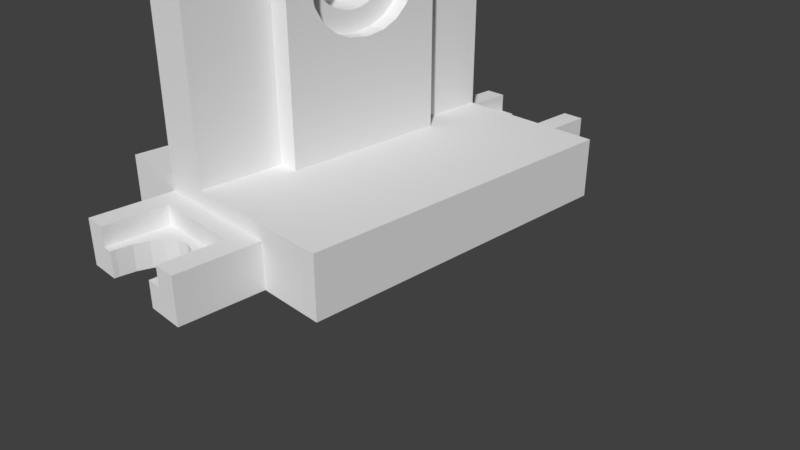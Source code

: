 # Source: 14.30.blend  (saved by Blender 2.79.0; exported with 4.5.12 LTS)
import bpy
from mathutils import Matrix  # noqa: F401  (used for matrix-valued properties, if any)

bpy.ops.wm.read_factory_settings(use_empty=True)
scene = bpy.context.scene
scene.name = 'Scene'

# ---- collections
col_collection_1 = bpy.data.collections.new('Collection 1'); scene.collection.children.link(col_collection_1)

# ---- materials (node trees are filled in below, after node groups)
mat_material = bpy.data.materials.new('Material')
mat_material.alpha_threshold = 0.0
mat_material.use_transparent_shadow = False
mat_material.roughness = 0.5
mat_material.line_color = (0.0, 0.0, 0.0, 1.0)

# ---- material node trees

# ---- world
world_world = bpy.data.worlds.new('World'); scene.world = world_world
world_world.color = (0.05088, 0.05088, 0.05088)
world_world.use_sun_shadow = False
world_world.sun_shadow_jitter_overblur = 0.0
world_world.cycles.sampling_method = 'MANUAL'

# ---- cameras
cam_camera = bpy.data.cameras.new('Camera')
cam_camera.clip_end = 100.0
cam_camera.lens = 35.0
cam_camera.sensor_width = 32.0
cam_camera.sensor_height = 18.0
cam_camera.ortho_scale = 7.314
cam_camera.dof.focus_distance = 0.0
cam_camera.dof.aperture_fstop = 128.0

# ---- meshes
me_cube = bpy.data.meshes.new('Cube')
me_cube.from_pydata([(-0.427, 0.2691, 6.748), (-0.4265, 0.264, 6.454), (-0.4261, 0.249, 6.17), (-0.4257, 0.2246, 5.909), (-0.4253, 0.1917, 5.681), (-0.425, 0.1516, 5.493), (-0.4248, 0.1059, 5.354), (-0.4247, 0.05631, 5.268), (-0.4246, 0.004736, 5.239), (-0.4247, -0.04684, 5.268), (-0.4248, -0.09644, 5.354), (-0.425, -0.1421, 5.493), (-0.4253, -0.1822, 5.681), (-0.4257, -0.2151, 5.909), (-0.4261, -0.2395, 6.17), (-0.4265, -0.2546, 6.454), (-0.427, -0.2596, 6.748), (-0.4275, -0.2546, 7.043), (-0.4279, -0.2395, 7.326), (-0.4283, -0.2151, 7.587), (-0.4287, -0.1822, 7.815), (-0.429, -0.1421, 8.003), (-0.4292, -0.09643, 8.143), (-0.4293, -0.04684, 8.229), (-0.4294, 0.004736, 8.258), (-0.4293, 0.05631, 8.229), (-0.4292, 0.1059, 8.143), (-0.429, 0.1516, 8.003), (-0.4287, 0.1917, 7.815), (-0.4283, 0.2246, 7.587), (-0.4279, 0.249, 7.326), (-0.4275, 0.264, 7.043), (-0.131, 0.362, 6.302), (-0.1392, 0.02944, 4.549), (-0.1319, 0.3469, 5.767), (-0.1333, 0.3002, 5.281), (-0.1351, 0.2266, 4.893), (-0.1372, 0.1333, 4.641), (-0.1399, -0.003044, 4.546), (-0.1443, -0.3442, 6.252), (-0.1417, -0.1074, 4.624), (-0.1432, -0.2019, 4.863), (-0.1442, -0.2774, 5.24), (-0.1446, -0.3264, 5.719), (-0.3324, -1.109, -0.1493), (0.3324, -1.109, -0.1493), (1.0, 1.0, -1.0), (1.0, -1.0, -1.0), (-1.0, -1.0, -1.0), (-1.0, 1.0, -1.0), (1.0, 1.0, 1.0), (1.0, -1.0, 1.0), (-1.0, -1.0, 1.0), (-1.0, 1.0, 1.0), (1.0, -5.96e-08, -1.0), (1.788e-07, 1.0, -1.0), (1.0, 1.0, 0.0), (0.0, -1.0, -1.0), (1.0, -1.0, 0.0), (-1.0, 2.98e-07, -1.0), (-1.0, -1.0, 0.0), (-1.0, 1.0, 0.0), (1.0, -5.364e-07, 1.0), (2.384e-07, 1.0, 1.0), (-5.364e-07, -1.0, 1.0), (-1.0, 1.788e-07, 1.0), (2.384e-07, 1.0, 0.0), (-1.0, 2.384e-07, 0.0), (1.0, -2.98e-07, 0.0), (-1.49e-07, -1.788e-07, 1.0), (5.96e-08, 1.192e-07, -1.0), (1.0, -0.5, -1.0), (-0.5, 1.0, -1.0), (1.0, 1.0, 0.5), (-0.5, -1.0, -1.0), (1.0, -1.0, 0.5), (-1.0, 0.5, -1.0), (-1.0, -1.0, 0.5), (-1.0, 1.0, 0.5), (1.0, -0.5, 1.0), (-0.5, 1.0, 1.0), (-0.5, -1.0, 1.0), (-1.0, 0.5, 1.0), (1.0, 0.5, -1.0), (0.5, 1.0, -1.0), (1.0, 1.0, -0.5), (0.5, -1.0, -1.0), (1.0, -1.0, -0.5), (-1.0, -0.5, -1.0), (-1.0, -1.0, -0.5), (-1.0, 1.0, -0.5), (1.0, 0.5, 1.0), (0.5, 1.0, 1.0), (0.5, -1.0, 1.0), (-1.0, -0.5, 1.0), (-0.5, 1.0, 0.0), (0.5, 1.0, 0.0), (2.384e-07, 1.0, 0.5), (2.086e-07, 1.0, -0.5), (-1.0, 0.5, 0.0), (-1.0, -0.5, 0.0), (-1.0, 2.682e-07, -0.5), (-1.0, 2.086e-07, 0.5), (-0.5, -1.0, 0.0), (0.5, -1.0, 0.0), (-4.172e-07, -1.0, 0.5), (1.0, -0.5, 0.0), (1.0, 0.5, 0.0), (1.0, -1.788e-07, -0.5), (1.0, -4.172e-07, 0.5), (-3.427e-07, -0.5, 1.0), (4.47e-08, 0.5, 1.0), (0.5, -3.576e-07, 1.0), (-0.5, 0.0, 1.0), (-0.5, 2.086e-07, -1.0), (0.5, 2.98e-08, -1.0), (1.192e-07, 0.5, -1.0), (2.98e-08, -0.5, -1.0), (0.5, -0.5, -1.0), (0.5, 0.5, -1.0), (-0.5, 0.5, -1.0), (-0.5, 0.5, 1.0), (0.5, 0.5, 1.0), (0.5, -0.5, 1.0), (1.0, 0.5, 0.5), (1.0, 0.5, -0.5), (1.0, -0.5, -0.5), (0.5, -1.0, 0.5), (0.5, -1.0, -0.5), (-0.5, -1.0, -0.5), (-1.0, -0.5, 0.5), (-1.0, -0.5, -0.5), (-1.0, 0.5, -0.5), (0.5, 1.0, -0.5), (0.5, 1.0, 0.5), (-0.5, 1.0, 0.5), (-0.5, 1.0, -0.5), (-1.0, 0.5, 0.5), (-0.5, -1.0, 0.5), (1.0, -0.5, 0.5), (-0.5, -0.5, 1.0), (-0.5, -0.5, -1.0), (-0.5, -1.472, -1.0), (0.5, -1.472, -1.0), (-0.5, -1.472, -1.118e-06), (0.5, -1.472, -1.118e-06), (0.5, -1.472, 0.5), (0.5, -1.472, -0.5), (-0.5, -1.472, -0.5), (-0.5, -1.472, 0.5), (0.3324, -1.472, -0.1493), (-0.3324, -1.472, -0.1493), (-0.3324, -1.472, 0.5), (-0.3324, -1.472, -1.118e-06), (-0.3324, -1.109, 0.5), (0.3324, -1.472, 0.5), (0.3324, -1.109, 0.5), (0.3324, -1.472, -1.118e-06), (-4.514e-07, -1.109, 0.5), (0.05985, -1.175, -0.1493), (0.05985, -1.175, -1.0), (-0.2163, -1.278, -0.1493), (-0.2163, -1.278, -1.0), (-0.166, -1.215, -0.1493), (-0.166, -1.215, -1.0), (0.1232, -1.215, -0.1493), (0.1232, -1.215, -1.0), (-0.1026, -1.175, -0.1493), (-0.1026, -1.175, -1.0), (0.217, -1.444, -0.1493), (0.217, -1.444, -1.0), (-0.2597, -1.444, -0.1493), (-0.2597, -1.444, -1.0), (0.1735, -1.278, -0.1493), (0.1735, -1.278, -1.0), (0.2058, -1.357, -0.1493), (0.2058, -1.357, -1.0), (-0.01042, -1.161, -0.1493), (-5.114e-08, -1.163, -1.0), (-0.01042, -1.161, -1.0), (-0.2486, -1.357, -0.1493), (-0.2486, -1.357, -1.0), (-0.2597, -1.472, -0.1493), (-0.2597, -1.472, -0.5), (0.217, -1.472, -0.1493), (0.217, -1.472, -0.5), (0.217, -1.472, -1.0), (-0.2597, -1.472, -1.0), (-0.03234, -1.161, -0.1493), (-0.03234, -1.161, -1.0), (0.3301, 1.108, -0.1493), (-0.3348, 1.108, -0.1493), (-0.002351, 0.9983, -1.0), (0.4976, 0.9983, -1.0), (-0.5024, 0.9983, -1.0), (0.4976, 0.9983, 5.96e-08), (-0.5024, 0.9983, 5.96e-08), (-0.00235, 0.9983, 0.5), (-0.5024, 0.9983, 0.5), (-0.5024, 0.9983, -0.5), (0.4976, 0.9983, -0.5), (0.4976, 0.9983, 0.5), (0.4976, 1.47, -1.0), (-0.5024, 1.47, -1.0), (0.4976, 1.47, -1.073e-06), (-0.5024, 1.47, -1.073e-06), (-0.5024, 1.47, 0.5), (-0.5024, 1.47, -0.5), (0.4976, 1.47, -0.5), (0.4977, 1.47, 0.5), (-0.3348, 1.47, -0.1493), (0.3301, 1.47, -0.1493), (0.3301, 1.47, 0.5), (0.3301, 1.47, -1.073e-06), (0.3301, 1.108, 0.5), (-0.3348, 1.47, 0.5), (-0.3348, 1.108, 0.5), (-0.3348, 1.47, -1.073e-06), (-0.00235, 1.108, 0.5), (-0.0622, 1.173, -0.1493), (-0.0622, 1.173, -1.0), (0.2139, 1.276, -0.1493), (0.2139, 1.276, -1.0), (0.1636, 1.214, -0.1493), (0.1636, 1.214, -1.0), (-0.1256, 1.214, -0.1493), (-0.1256, 1.214, -1.0), (0.1003, 1.173, -0.1493), (0.1003, 1.173, -1.0), (-0.2193, 1.442, -0.1493), (-0.2193, 1.442, -1.0), (0.2574, 1.442, -0.1493), (0.2574, 1.442, -1.0), (-0.1759, 1.276, -0.1493), (-0.1759, 1.276, -1.0), (-0.2082, 1.355, -0.1493), (-0.2082, 1.355, -1.0), (0.008066, 1.16, -0.1493), (-0.002351, 1.162, -1.0), (0.008066, 1.16, -1.0), (0.2462, 1.355, -0.1493), (0.2462, 1.355, -1.0), (0.2574, 1.47, -0.1493), (0.2574, 1.47, -0.5), (-0.2193, 1.47, -0.1493), (-0.2193, 1.47, -0.5), (-0.2193, 1.47, -1.0), (0.2574, 1.47, -1.0), (0.02999, 1.16, -0.1493), (0.02999, 1.16, -1.0), (-0.05196, 1.0, -1.0), (-0.05196, -1.0, -1.0), (-0.05196, 1.0, 1.0), (-0.05196, -1.0, 1.0), (-0.05196, 1.0, 0.0), (-0.05196, 1.285e-07, -1.0), (-0.05196, 0.5, -1.0), (-0.05196, 0.5, 1.0), (-0.05196, 1.0, 0.5), (-0.05196, 1.0, -0.5), (-0.05196, -1.0, 0.5), (-0.05196, -0.5, 1.0), (-0.05196, -0.5, -1.0), (-0.1543, 1.0, -1.0), (-0.1543, -1.0, -1.0), (-0.1543, 1.0, 1.0), (-0.1543, -1.0, 1.0), (-0.1543, 1.0, 0.0), (-0.1543, 1.468e-07, -1.0), (-0.1543, 0.5, -1.0), (-0.1543, 1.0, 0.5), (-0.1543, 1.0, -0.5), (-0.1543, -1.0, 0.5), (-0.1543, -0.5, -1.0), (-0.1543, 0.5, 1.0), (-0.1543, -0.5, 1.0), (-0.5, 1.0, 9.459), (-0.5, -1.0, 9.459), (-3.427e-07, -0.5, 9.459), (4.47e-08, 0.5, 9.459), (-0.5, 0.0, 9.459), (-0.5, 0.5, 9.459), (-0.5, -0.5, 9.459), (-0.05196, 0.5, 9.459), (-0.05196, -0.5, 9.459), (-0.1543, 1.0, 9.459), (-0.1543, -1.0, 9.459), (-0.1543, -1.236e-07, 9.459), (-0.1543, 0.5, 9.459), (-0.1543, -0.5, 9.459), (-9.686e-08, 0.1318, 4.638), (-1.49e-07, 0.0279, 4.546), (-1.49e-07, -0.004594, 4.544), (-1.49e-07, -1.788e-07, 4.544), (-1.863e-07, -0.1089, 4.621), (-2.31e-07, -0.2035, 4.86), (-2.235e-08, 0.2987, 5.278), (-5.96e-08, 0.2251, 4.89), (-2.608e-07, -0.279, 5.237), (-7.451e-09, 0.3454, 5.764), (-2.757e-07, -0.328, 5.716), (-2.831e-07, -0.3458, 6.249), (-7.451e-09, 0.3606, 6.3), (-1.005e-08, 0.3587, 9.459), (-0.05196, -0.3472, 9.459), (-0.1435, -0.3462, 9.459), (-0.1369, -1.298e-07, 9.459), (-2.837e-07, -0.3477, 9.459), (-0.05196, 0.3593, 9.459), (-0.1302, 0.3601, 9.459), (-0.1326, 0.264, 7.052), (-0.1326, 0.2691, 6.757), (-0.1426, -0.2596, 6.757), (-0.1328, 0.264, 6.463), (-0.1426, -0.2546, 6.463), (-0.1333, 0.249, 6.18), (-0.1424, -0.2395, 6.179), (-0.134, 0.2246, 5.919), (-0.1423, -0.2151, 5.918), (-0.1419, -0.1822, 5.69), (-0.1349, 0.1917, 5.69), (-0.1369, 0.1059, 5.363), (-0.1414, -0.1421, 5.502), (-0.1359, 0.1516, 5.502), (-0.1407, -0.09644, 5.362), (-0.1389, 0.004736, 5.248), (-0.1398, -0.04684, 5.277), (-0.1379, 0.05631, 5.277), (-0.1328, 0.249, 7.335), (-0.142, -0.2395, 7.335), (-0.1424, -0.2546, 7.052), (-0.1332, 0.2246, 7.596), (-0.1338, 0.1917, 7.825), (-0.1415, -0.2151, 7.596), (-0.1345, 0.1516, 8.012), (-0.1408, -0.1822, 7.824), (-0.1353, 0.1059, 8.152), (-0.14, -0.1421, 8.012), (-0.1391, -0.09643, 8.152), (-0.1382, -0.04684, 8.238), (-0.1362, 0.05631, 8.238), (-0.1372, 0.004736, 8.267), (-0.5, 0.1966, 6.981), (-0.4274, 0.1966, 6.983), (-0.5, 0.2004, 6.763), (-0.427, 0.2004, 6.765), (-0.5, -0.1909, 6.763), (-0.427, -0.1909, 6.765), (-0.5, 0.1966, 6.545), (-0.4267, 0.1966, 6.547), (-0.5, -0.1871, 6.545), (-0.4267, -0.1871, 6.547), (-0.5, 0.1855, 6.335), (-0.4263, 0.1855, 6.338), (-0.5, -0.176, 6.335), (-0.4263, -0.176, 6.338), (-0.5, 0.1674, 6.142), (-0.426, 0.1674, 6.145), (-0.5, -0.1579, 6.142), (-0.426, -0.1579, 6.145), (-0.5, -0.1336, 5.973), (-0.4258, -0.1336, 5.975), (-0.5, 0.1431, 5.973), (-0.4258, 0.1431, 5.975), (-0.5, 0.0796, 5.731), (-0.4254, 0.0796, 5.733), (-0.5, -0.1039, 5.834), (-0.4256, -0.1039, 5.836), (-0.5, 0.1134, 5.834), (-0.4256, 0.1134, 5.836), (-0.5, -0.07012, 5.731), (-0.4254, -0.07012, 5.733), (-0.5, 0.0429, 5.667), (-0.4253, 0.0429, 5.67), (-0.5, 0.004736, 5.646), (-0.4253, 0.004736, 5.648), (-0.5, -0.03343, 5.667), (-0.4253, -0.03343, 5.67), (-0.5, 0.0, 5.648), (-0.5, 0.1855, 7.19), (-0.4277, 0.1855, 7.192), (-0.5, -0.176, 7.19), (-0.4277, -0.176, 7.192), (-0.5, -0.1871, 6.981), (-0.4274, -0.1871, 6.983), (-0.5, 0.1674, 7.383), (-0.428, 0.1674, 7.386), (-0.5, 0.1431, 7.553), (-0.4283, 0.1431, 7.555), (-0.5, -0.1579, 7.383), (-0.428, -0.1579, 7.386), (-0.5, 0.1134, 7.691), (-0.4285, 0.1134, 7.694), (-0.5, -0.1336, 7.553), (-0.4283, -0.1336, 7.555), (-0.5, 0.0796, 7.795), (-0.4286, 0.0796, 7.797), (-0.5, -0.1039, 7.691), (-0.4285, -0.1039, 7.694), (-0.5, -0.07012, 7.795), (-0.4286, -0.07012, 7.797), (-0.5, -0.03343, 7.858), (-0.4287, -0.03343, 7.861), (-0.5, 0.0429, 7.858), (-0.4287, 0.0429, 7.861), (-0.5, 0.0, 7.877), (-0.5, 0.004736, 7.88), (-0.4288, 0.004736, 7.882)], [], [(0, 1, 313, 311), (1, 2, 315, 313), (2, 3, 317, 315), (3, 4, 320, 317), (4, 5, 323, 320), (5, 6, 321, 323), (6, 7, 327, 321), (7, 8, 325, 327), (8, 9, 326, 325), (9, 10, 324, 326), (10, 11, 322, 324), (11, 12, 319, 322), (12, 13, 318, 319), (13, 14, 316, 318), (14, 15, 314, 316), (15, 16, 312, 314), (16, 17, 330, 312), (17, 18, 329, 330), (18, 19, 333, 329), (19, 20, 335, 333), (20, 21, 337, 335), (21, 22, 338, 337), (22, 23, 339, 338), (23, 24, 341, 339), (24, 25, 340, 341), (25, 26, 336, 340), (26, 27, 334, 336), (27, 28, 332, 334), (28, 29, 331, 332), (29, 30, 328, 331), (30, 31, 310, 328), (31, 0, 311, 310), (0, 31, 30, 29, 28, 27, 26, 25, 24, 23, 22, 21, 20, 19, 18, 17, 16, 347, 384, 382, 390, 394, 398, 400, 402, 407, 404, 396, 392, 388, 386, 380, 343, 345), (33, 38, 292, 293, 291), (39, 305, 304, 307, 301), (32, 309, 306, 305, 39, 312, 330, 329, 333, 335, 337, 338, 339, 341, 340, 336, 334, 332, 331, 328, 310, 311), (44, 45, 156, 158, 154), (45, 150, 157, 155, 156), (44, 151, 182, 171, 180, 161, 163, 167, 188, 177, 159, 165, 173, 175, 169, 184, 150, 45), (141, 74, 48, 88), (140, 94, 52, 81), (139, 79, 51, 75), (138, 81, 52, 77), (137, 82, 53, 78), (136, 72, 49, 90), (135, 95, 61, 78), (134, 96, 66, 97), (133, 84, 55, 98), (132, 99, 61, 90), (131, 100, 67, 101), (130, 94, 65, 102), (129, 103, 60, 89), (86, 128, 147, 143), (127, 93, 64, 105), (126, 106, 58, 87), (125, 107, 68, 108), (124, 91, 62, 109), (123, 110, 64, 93), (122, 111, 69, 112), (121, 82, 65, 113), (120, 114, 59, 76), (119, 115, 70, 116), (118, 86, 57, 117), (115, 118, 117, 70), (54, 71, 118, 115), (71, 47, 86, 118), (84, 119, 116, 55), (46, 83, 119, 84), (83, 54, 115, 119), (72, 120, 76, 49), (263, 269, 120, 72), (269, 268, 114, 120), (261, 110, 278, 284), (257, 274, 288, 283), (80, 53, 82, 121), (91, 122, 112, 62), (50, 92, 122, 91), (92, 63, 111, 122), (79, 123, 93, 51), (62, 112, 123, 79), (112, 69, 110, 123), (107, 124, 109, 68), (56, 73, 124, 107), (73, 50, 91, 124), (83, 125, 108, 54), (46, 85, 125, 83), (85, 56, 107, 125), (71, 126, 87, 47), (54, 108, 126, 71), (108, 68, 106, 126), (57, 86, 143, 186, 170, 176, 174, 166, 160, 178), (58, 75, 127, 104), (75, 51, 93, 127), (104, 127, 146, 145), (47, 87, 128, 86), (87, 58, 104, 128), (74, 129, 89, 48), (138, 103, 144, 149), (105, 260, 272, 138, 149, 152, 154, 158), (100, 130, 102, 67), (60, 77, 130, 100), (77, 52, 94, 130), (88, 131, 101, 59), (48, 89, 131, 88), (89, 60, 100, 131), (76, 132, 90, 49), (59, 101, 132, 76), (101, 67, 99, 132), (96, 133, 98, 66), (56, 85, 133, 96), (85, 46, 84, 133), (92, 134, 97, 63), (50, 73, 134, 92), (73, 56, 96, 134), (80, 135, 78, 53), (265, 270, 135, 80), (270, 267, 95, 135), (95, 136, 90, 61), (267, 271, 136, 95), (271, 263, 72, 136), (99, 137, 78, 61), (67, 102, 137, 99), (102, 65, 82, 137), (103, 138, 77, 60), (103, 129, 148, 144), (272, 266, 81, 138), (106, 139, 75, 58), (68, 109, 139, 106), (109, 62, 79, 139), (113, 140, 282, 280, 405, 401, 399, 397, 393, 389, 381, 383, 346, 350, 354, 358, 360, 366, 370, 376, 378), (266, 275, 289, 286), (113, 65, 94, 140), (114, 141, 88, 59), (268, 273, 141, 114), (273, 264, 74, 141), (147, 145, 157, 150, 184, 185), (145, 146, 155, 157), (143, 147, 185, 186), (129, 74, 142, 148), (127, 105, 158, 156, 155, 146), (128, 104, 145, 147), (74, 264, 251, 57, 178, 179, 189, 168, 164, 162, 181, 172, 187, 142), (153, 152, 149, 144), (151, 44, 154, 152, 153), (163, 164, 168, 167), (167, 168, 189, 188), (161, 162, 164, 163), (172, 171, 182, 183, 187), (180, 181, 162, 161), (175, 176, 170, 169), (183, 182, 151, 153, 144, 148), (171, 172, 181, 180), (177, 179, 178, 160, 159), (173, 174, 176, 175), (179, 177, 188, 189), (159, 160, 166, 165), (165, 166, 174, 173), (169, 170, 186, 185, 184), (187, 183, 148, 142), (190, 191, 216, 218, 214), (191, 210, 217, 215, 216), (190, 211, 242, 231, 240, 221, 223, 227, 248, 237, 219, 225, 233, 235, 229, 244, 210, 191), (194, 199, 207, 203), (192, 194, 203, 246, 230, 236, 234, 226, 220, 238), (196, 198, 206, 205), (201, 195, 204, 209), (197, 201, 209, 212, 214, 218), (195, 200, 208, 204), (207, 205, 217, 210, 244, 245), (205, 206, 215, 217), (203, 207, 245, 246), (200, 193, 202, 208), (198, 197, 218, 216, 215, 206), (199, 196, 205, 207), (193, 192, 238, 239, 249, 228, 224, 222, 241, 232, 247, 202), (213, 212, 209, 204), (211, 190, 214, 212, 213), (223, 224, 228, 227), (227, 228, 249, 248), (221, 222, 224, 223), (232, 231, 242, 243, 247), (240, 241, 222, 221), (235, 236, 230, 229), (243, 242, 211, 213, 204, 208), (231, 232, 241, 240), (237, 239, 238, 220, 219), (233, 234, 236, 235), (239, 237, 248, 249), (219, 220, 226, 225), (225, 226, 234, 233), (229, 230, 246, 245, 244), (247, 243, 208, 202), (117, 57, 251, 262), (70, 117, 262, 255), (110, 69, 293, 292, 294, 295, 298, 300, 301, 307, 278), (110, 261, 253, 64), (105, 64, 253, 260), (98, 55, 250, 259), (66, 98, 259, 254), (97, 66, 254, 258), (63, 97, 258, 252), (63, 252, 257, 111), (140, 81, 277, 282), (116, 70, 255, 256), (55, 116, 256, 250), (262, 251, 264, 273), (255, 262, 273, 268), (111, 257, 283, 279), (261, 275, 266, 253), (260, 253, 266, 272), (259, 250, 263, 271), (254, 259, 271, 267), (258, 254, 267, 270), (252, 258, 270, 265), (252, 265, 274, 257), (81, 266, 286, 277), (256, 255, 268, 269), (250, 256, 269, 263), (288, 281, 280, 287), (285, 276, 281, 288), (289, 282, 277, 286), (287, 280, 282, 289), (279, 283, 308, 303), (283, 288, 287, 306, 309, 308), (69, 111, 279, 303, 302, 299, 296, 297, 290, 291, 293), (275, 261, 284, 289), (121, 113, 378, 374, 372, 364, 368, 362, 356, 352, 348, 344, 342, 379, 385, 387, 391, 395, 403, 406, 405, 280, 281), (265, 80, 276, 285), (274, 265, 285, 288), (80, 121, 281, 276), (297, 36, 37, 290), (290, 37, 33, 291), (296, 35, 36, 297), (309, 32, 302, 303, 308), (304, 305, 306, 287, 289, 284), (299, 34, 35, 296), (300, 43, 39, 301), (302, 32, 34, 299), (292, 38, 40, 294), (298, 42, 43, 300), (307, 304, 284, 278), (294, 40, 41, 295), (295, 41, 42, 298), (311, 313, 315, 317, 320, 323, 321, 327, 325, 326, 324, 322, 319, 318, 316, 314, 312, 39, 43, 42, 41, 40, 38, 33, 37, 36, 35, 34, 32), (376, 377, 375, 374, 378), (360, 361, 367, 366), (366, 367, 371, 370), (403, 404, 407, 406), (372, 373, 365, 364), (374, 375, 373, 372), (368, 369, 363, 362), (344, 345, 343, 342), (383, 384, 347, 346), (391, 392, 396, 395), (346, 347, 351, 350), (342, 343, 380, 379), (362, 363, 357, 356), (389, 390, 382, 381), (356, 357, 353, 352), (358, 359, 361, 360), (385, 386, 388, 387), (395, 396, 404, 403), (354, 355, 359, 358), (393, 394, 390, 389), (399, 400, 398, 397), (348, 349, 345, 344), (364, 365, 369, 368), (406, 407, 402, 401, 405), (370, 371, 377, 376), (381, 382, 384, 383), (379, 380, 386, 385), (401, 402, 400, 399), (352, 353, 349, 348), (350, 351, 355, 354), (345, 349, 353, 357, 363, 369, 365, 373, 375, 377, 371, 367, 361, 359, 355, 351, 347, 16, 15, 14, 13, 12, 11, 10, 9, 8, 7, 6, 5, 4, 3, 2, 1, 0), (387, 388, 392, 391), (397, 398, 394, 393)])
me_cube.materials.append(mat_material)
me_cube.use_remesh_preserve_volume = False
me_cube.use_remesh_preserve_attributes = False
me_cube.use_mirror_vertex_groups = False
me_cube.update()

# ---- objects
ob_cube = bpy.data.objects.new('Cube', me_cube)
ob_camera = bpy.data.objects.new('Camera', cam_camera)

# ---- transforms, parenting, visibility, modifiers, constraints
ob_cube.location = (0.0, 0.0, 1.09)
ob_cube.scale = (1.7, 2.169, 0.3798)
ob_cube.lock_rotations_4d = False
ob_cube.empty_display_type = 'ARROWS'
ob_cube.lineart.crease_threshold = 0.0
ob_camera.location = (7.481, -6.508, 5.344)
ob_camera.rotation_euler = (1.109, 0.0, 0.8149)
ob_camera.lock_rotations_4d = False
ob_camera.empty_display_type = 'ARROWS'
ob_camera.color = (0.0, 0.0, 0.0, 0.0)
ob_camera.display_type = 'WIRE'
ob_camera.lineart.crease_threshold = 0.0

# ---- collection membership
col_collection_1.objects.link(ob_cube)
col_collection_1.objects.link(ob_camera)

# ---- scene / render settings (as saved in the file)
scene.camera = ob_camera
scene.frame_start = 1; scene.frame_end = 250; scene.frame_set(1)
scene.render.engine = 'BLENDER_EEVEE_NEXT'
scene.render.resolution_percentage = 50
scene.render.dither_intensity = 0.0
scene.cycles.use_denoising = False
scene.cycles.samples = 128
scene.cycles.sampling_pattern = 'TABULATED_SOBOL'
scene.cycles.use_adaptive_sampling = False
scene.cycles.use_light_tree = False
scene.cycles.blur_glossy = 0.0
scene.cycles.sample_clamp_indirect = 0.0
scene.view_settings.view_transform = 'Standard'
bpy.context.view_layer.update()

# ---- added for rendering (the .blend has no usable light): sun
light_auto_sun = bpy.data.lights.new('AutoSun', 'SUN')
light_auto_sun.energy = 3.0
light_auto_sun.angle = 0.0523599
ob_auto_sun = bpy.data.objects.new('AutoSun', light_auto_sun)
scene.collection.objects.link(ob_auto_sun)
ob_auto_sun.rotation_euler = (0.872665, 0.174533, 0.523599)
bpy.context.view_layer.update()

